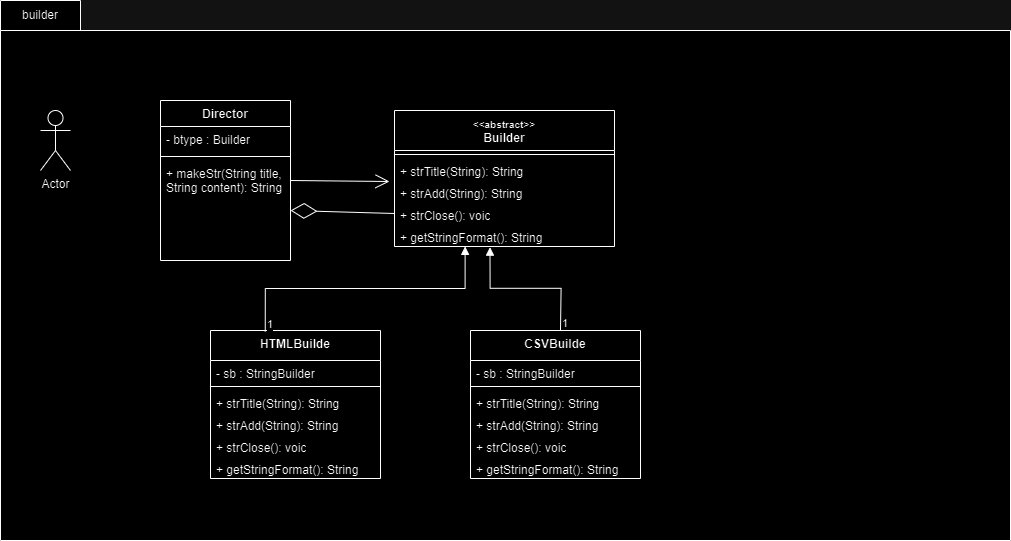

The diagram above was exported from draw.io. Its source (the exported page's mxGraphModel, read from the mxfile embedded in the PNG):
<mxGraphModel dx="4762" dy="2681" grid="1" gridSize="10" guides="1" tooltips="1" connect="1" arrows="1" fold="1" page="1" pageScale="1" pageWidth="827" pageHeight="1169" math="0" shadow="0">
  <root>
    <mxCell id="0" />
    <mxCell id="1" parent="0" />
    <mxCell id="2" value="" style="shape=folder;fontStyle=1;spacingTop=10;tabWidth=80;tabHeight=30;tabPosition=left;html=1;whiteSpace=wrap;" vertex="1" parent="1">
      <mxGeometry x="-1380" y="190" width="1010" height="540" as="geometry" />
    </mxCell>
    <mxCell id="3" value="builder" style="text;html=1;strokeColor=none;fillColor=none;align=center;verticalAlign=middle;whiteSpace=wrap;rounded=0;" vertex="1" parent="1">
      <mxGeometry x="-1370" y="190" width="60" height="30" as="geometry" />
    </mxCell>
    <mxCell id="4" value="Director" style="swimlane;fontStyle=1;align=center;verticalAlign=top;childLayout=stackLayout;horizontal=1;startSize=26;horizontalStack=0;resizeParent=1;resizeParentMax=0;resizeLast=0;collapsible=1;marginBottom=0;whiteSpace=wrap;html=1;" vertex="1" parent="1">
      <mxGeometry x="-1220" y="290" width="130" height="160" as="geometry" />
    </mxCell>
    <mxCell id="5" value="- btype : Builder" style="text;strokeColor=none;fillColor=none;align=left;verticalAlign=top;spacingLeft=4;spacingRight=4;overflow=hidden;rotatable=0;points=[[0,0.5],[1,0.5]];portConstraint=eastwest;whiteSpace=wrap;html=1;" vertex="1" parent="4">
      <mxGeometry y="26" width="130" height="26" as="geometry" />
    </mxCell>
    <mxCell id="6" value="" style="line;strokeWidth=1;fillColor=none;align=left;verticalAlign=middle;spacingTop=-1;spacingLeft=3;spacingRight=3;rotatable=0;labelPosition=right;points=[];portConstraint=eastwest;strokeColor=inherit;" vertex="1" parent="4">
      <mxGeometry y="52" width="130" height="8" as="geometry" />
    </mxCell>
    <mxCell id="7" value="+ makeStr(String title, String content): String" style="text;strokeColor=none;fillColor=none;align=left;verticalAlign=top;spacingLeft=4;spacingRight=4;overflow=hidden;rotatable=0;points=[[0,0.5],[1,0.5]];portConstraint=eastwest;whiteSpace=wrap;html=1;" vertex="1" parent="4">
      <mxGeometry y="60" width="130" height="100" as="geometry" />
    </mxCell>
    <mxCell id="8" value="Actor" style="shape=umlActor;verticalLabelPosition=bottom;verticalAlign=top;html=1;" vertex="1" parent="1">
      <mxGeometry x="-1340" y="300" width="30" height="60" as="geometry" />
    </mxCell>
    <mxCell id="9" value="&lt;font style=&quot;font-size: 8px;&quot;&gt;&amp;lt;&amp;lt;abstract&amp;gt;&amp;gt;&lt;/font&gt;&lt;br&gt;Builder" style="swimlane;fontStyle=1;align=center;verticalAlign=top;childLayout=stackLayout;horizontal=1;startSize=40;horizontalStack=0;resizeParent=1;resizeParentMax=0;resizeLast=0;collapsible=1;marginBottom=0;whiteSpace=wrap;html=1;" vertex="1" parent="1">
      <mxGeometry x="-986" y="300" width="220" height="136" as="geometry" />
    </mxCell>
    <mxCell id="10" value="" style="line;strokeWidth=1;fillColor=none;align=left;verticalAlign=middle;spacingTop=-1;spacingLeft=3;spacingRight=3;rotatable=0;labelPosition=right;points=[];portConstraint=eastwest;strokeColor=inherit;" vertex="1" parent="9">
      <mxGeometry y="40" width="220" height="8" as="geometry" />
    </mxCell>
    <mxCell id="11" value="+ strTitle(String): String" style="text;strokeColor=none;fillColor=none;align=left;verticalAlign=top;spacingLeft=4;spacingRight=4;overflow=hidden;rotatable=0;points=[[0,0.5],[1,0.5]];portConstraint=eastwest;whiteSpace=wrap;html=1;" vertex="1" parent="9">
      <mxGeometry y="48" width="220" height="22" as="geometry" />
    </mxCell>
    <mxCell id="12" value="" style="endArrow=open;endFill=1;endSize=12;html=1;rounded=0;" edge="1" parent="9">
      <mxGeometry width="160" relative="1" as="geometry">
        <mxPoint x="-104" y="70" as="sourcePoint" />
        <mxPoint x="-5" y="71" as="targetPoint" />
      </mxGeometry>
    </mxCell>
    <mxCell id="13" value="+ strAdd(String): String" style="text;strokeColor=none;fillColor=none;align=left;verticalAlign=top;spacingLeft=4;spacingRight=4;overflow=hidden;rotatable=0;points=[[0,0.5],[1,0.5]];portConstraint=eastwest;whiteSpace=wrap;html=1;" vertex="1" parent="9">
      <mxGeometry y="70" width="220" height="22" as="geometry" />
    </mxCell>
    <mxCell id="14" value="+ strClose(): voic" style="text;strokeColor=none;fillColor=none;align=left;verticalAlign=top;spacingLeft=4;spacingRight=4;overflow=hidden;rotatable=0;points=[[0,0.5],[1,0.5]];portConstraint=eastwest;whiteSpace=wrap;html=1;" vertex="1" parent="9">
      <mxGeometry y="92" width="220" height="22" as="geometry" />
    </mxCell>
    <mxCell id="15" value="+ getStringFormat(): String" style="text;strokeColor=none;fillColor=none;align=left;verticalAlign=top;spacingLeft=4;spacingRight=4;overflow=hidden;rotatable=0;points=[[0,0.5],[1,0.5]];portConstraint=eastwest;whiteSpace=wrap;html=1;" vertex="1" parent="9">
      <mxGeometry y="114" width="220" height="22" as="geometry" />
    </mxCell>
    <mxCell id="16" value="HTMLBuilde" style="swimlane;fontStyle=1;align=center;verticalAlign=top;childLayout=stackLayout;horizontal=1;startSize=30;horizontalStack=0;resizeParent=1;resizeParentMax=0;resizeLast=0;collapsible=1;marginBottom=0;whiteSpace=wrap;html=1;" vertex="1" parent="1">
      <mxGeometry x="-1170" y="520" width="170" height="148" as="geometry" />
    </mxCell>
    <mxCell id="17" value="- sb : StringBuilder" style="text;strokeColor=none;fillColor=none;align=left;verticalAlign=top;spacingLeft=4;spacingRight=4;overflow=hidden;rotatable=0;points=[[0,0.5],[1,0.5]];portConstraint=eastwest;whiteSpace=wrap;html=1;" vertex="1" parent="16">
      <mxGeometry y="30" width="170" height="22" as="geometry" />
    </mxCell>
    <mxCell id="18" value="" style="line;strokeWidth=1;fillColor=none;align=left;verticalAlign=middle;spacingTop=-1;spacingLeft=3;spacingRight=3;rotatable=0;labelPosition=right;points=[];portConstraint=eastwest;strokeColor=inherit;" vertex="1" parent="16">
      <mxGeometry y="52" width="170" height="8" as="geometry" />
    </mxCell>
    <mxCell id="19" value="+ strTitle(String): String" style="text;strokeColor=none;fillColor=none;align=left;verticalAlign=top;spacingLeft=4;spacingRight=4;overflow=hidden;rotatable=0;points=[[0,0.5],[1,0.5]];portConstraint=eastwest;whiteSpace=wrap;html=1;" vertex="1" parent="16">
      <mxGeometry y="60" width="170" height="22" as="geometry" />
    </mxCell>
    <mxCell id="20" value="+ strAdd(String): String" style="text;strokeColor=none;fillColor=none;align=left;verticalAlign=top;spacingLeft=4;spacingRight=4;overflow=hidden;rotatable=0;points=[[0,0.5],[1,0.5]];portConstraint=eastwest;whiteSpace=wrap;html=1;" vertex="1" parent="16">
      <mxGeometry y="82" width="170" height="22" as="geometry" />
    </mxCell>
    <mxCell id="21" value="+ strClose(): voic" style="text;strokeColor=none;fillColor=none;align=left;verticalAlign=top;spacingLeft=4;spacingRight=4;overflow=hidden;rotatable=0;points=[[0,0.5],[1,0.5]];portConstraint=eastwest;whiteSpace=wrap;html=1;" vertex="1" parent="16">
      <mxGeometry y="104" width="170" height="22" as="geometry" />
    </mxCell>
    <mxCell id="22" value="+ getStringFormat(): String" style="text;strokeColor=none;fillColor=none;align=left;verticalAlign=top;spacingLeft=4;spacingRight=4;overflow=hidden;rotatable=0;points=[[0,0.5],[1,0.5]];portConstraint=eastwest;whiteSpace=wrap;html=1;" vertex="1" parent="16">
      <mxGeometry y="126" width="170" height="22" as="geometry" />
    </mxCell>
    <mxCell id="23" value="" style="endArrow=block;endFill=1;html=1;edgeStyle=orthogonalEdgeStyle;align=left;verticalAlign=top;rounded=0;entryX=0.321;entryY=0.995;entryDx=0;entryDy=0;entryPerimeter=0;exitX=0.322;exitY=0.007;exitDx=0;exitDy=0;exitPerimeter=0;" edge="1" source="16" target="15" parent="1">
      <mxGeometry x="-1" relative="1" as="geometry">
        <mxPoint x="-900" y="508.89" as="sourcePoint" />
        <mxPoint x="-740" y="508.89" as="targetPoint" />
      </mxGeometry>
    </mxCell>
    <mxCell id="24" value="1" style="edgeLabel;resizable=0;html=1;align=left;verticalAlign=bottom;" connectable="0" vertex="1" parent="23">
      <mxGeometry x="-1" relative="1" as="geometry" />
    </mxCell>
    <mxCell id="25" value="CSVBuilde" style="swimlane;fontStyle=1;align=center;verticalAlign=top;childLayout=stackLayout;horizontal=1;startSize=30;horizontalStack=0;resizeParent=1;resizeParentMax=0;resizeLast=0;collapsible=1;marginBottom=0;whiteSpace=wrap;html=1;" vertex="1" parent="1">
      <mxGeometry x="-910" y="520" width="170" height="148" as="geometry" />
    </mxCell>
    <mxCell id="26" value="- sb : StringBuilder" style="text;strokeColor=none;fillColor=none;align=left;verticalAlign=top;spacingLeft=4;spacingRight=4;overflow=hidden;rotatable=0;points=[[0,0.5],[1,0.5]];portConstraint=eastwest;whiteSpace=wrap;html=1;" vertex="1" parent="25">
      <mxGeometry y="30" width="170" height="22" as="geometry" />
    </mxCell>
    <mxCell id="27" value="" style="line;strokeWidth=1;fillColor=none;align=left;verticalAlign=middle;spacingTop=-1;spacingLeft=3;spacingRight=3;rotatable=0;labelPosition=right;points=[];portConstraint=eastwest;strokeColor=inherit;" vertex="1" parent="25">
      <mxGeometry y="52" width="170" height="8" as="geometry" />
    </mxCell>
    <mxCell id="28" value="+ strTitle(String): String" style="text;strokeColor=none;fillColor=none;align=left;verticalAlign=top;spacingLeft=4;spacingRight=4;overflow=hidden;rotatable=0;points=[[0,0.5],[1,0.5]];portConstraint=eastwest;whiteSpace=wrap;html=1;" vertex="1" parent="25">
      <mxGeometry y="60" width="170" height="22" as="geometry" />
    </mxCell>
    <mxCell id="29" value="+ strAdd(String): String" style="text;strokeColor=none;fillColor=none;align=left;verticalAlign=top;spacingLeft=4;spacingRight=4;overflow=hidden;rotatable=0;points=[[0,0.5],[1,0.5]];portConstraint=eastwest;whiteSpace=wrap;html=1;" vertex="1" parent="25">
      <mxGeometry y="82" width="170" height="22" as="geometry" />
    </mxCell>
    <mxCell id="30" value="+ strClose(): voic" style="text;strokeColor=none;fillColor=none;align=left;verticalAlign=top;spacingLeft=4;spacingRight=4;overflow=hidden;rotatable=0;points=[[0,0.5],[1,0.5]];portConstraint=eastwest;whiteSpace=wrap;html=1;" vertex="1" parent="25">
      <mxGeometry y="104" width="170" height="22" as="geometry" />
    </mxCell>
    <mxCell id="31" value="+ getStringFormat(): String" style="text;strokeColor=none;fillColor=none;align=left;verticalAlign=top;spacingLeft=4;spacingRight=4;overflow=hidden;rotatable=0;points=[[0,0.5],[1,0.5]];portConstraint=eastwest;whiteSpace=wrap;html=1;" vertex="1" parent="25">
      <mxGeometry y="126" width="170" height="22" as="geometry" />
    </mxCell>
    <mxCell id="32" value="" style="endArrow=block;endFill=1;html=1;edgeStyle=orthogonalEdgeStyle;align=left;verticalAlign=top;rounded=0;entryX=0.434;entryY=1.03;entryDx=0;entryDy=0;entryPerimeter=0;exitX=0.322;exitY=0.007;exitDx=0;exitDy=0;exitPerimeter=0;" edge="1" target="15" parent="1">
      <mxGeometry x="-1" relative="1" as="geometry">
        <mxPoint x="-820" y="519.52" as="sourcePoint" />
        <mxPoint x="-620" y="434.52" as="targetPoint" />
      </mxGeometry>
    </mxCell>
    <mxCell id="33" value="1" style="edgeLabel;resizable=0;html=1;align=left;verticalAlign=bottom;" connectable="0" vertex="1" parent="32">
      <mxGeometry x="-1" relative="1" as="geometry" />
    </mxCell>
    <mxCell id="34" value="" style="endArrow=diamondThin;endFill=0;endSize=24;html=1;rounded=0;entryX=1;entryY=0.5;entryDx=0;entryDy=0;exitX=0;exitY=0.5;exitDx=0;exitDy=0;" edge="1" source="14" target="7" parent="1">
      <mxGeometry width="160" relative="1" as="geometry">
        <mxPoint x="-1080" y="436" as="sourcePoint" />
        <mxPoint x="-924" y="426" as="targetPoint" />
      </mxGeometry>
    </mxCell>
  </root>
</mxGraphModel>